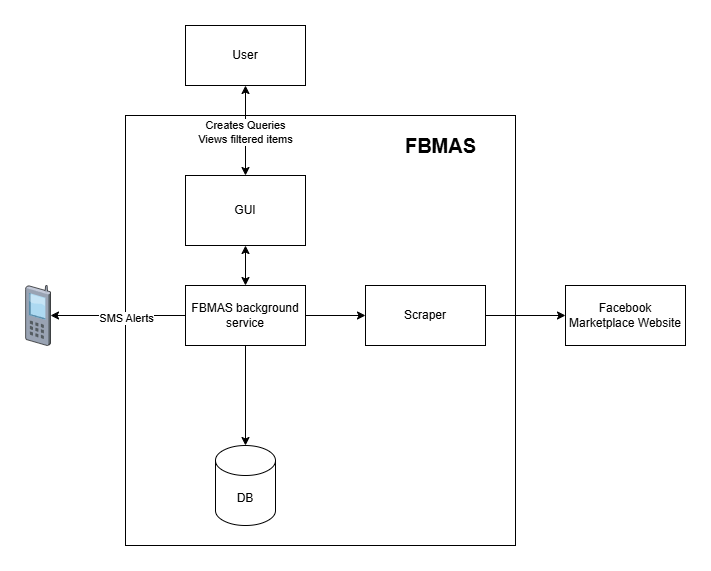

The diagram above was exported from draw.io. Its source (the exported page's mxGraphModel, read from the mxfile embedded in the PNG):
<mxGraphModel dx="1434" dy="754" grid="1" gridSize="10" guides="1" tooltips="1" connect="1" arrows="1" fold="1" page="1" pageScale="1" pageWidth="850" pageHeight="650" math="0" shadow="0">
  <root>
    <mxCell id="0" />
    <mxCell id="1" parent="0" />
    <mxCell id="s9zvkdZLz2KEpCQygfdh-19" value="" style="rounded=0;whiteSpace=wrap;html=1;" vertex="1" parent="1">
      <mxGeometry x="240" y="110" width="390" height="430" as="geometry" />
    </mxCell>
    <mxCell id="s9zvkdZLz2KEpCQygfdh-3" style="edgeStyle=orthogonalEdgeStyle;rounded=0;orthogonalLoop=1;jettySize=auto;html=1;entryX=0;entryY=0.5;entryDx=0;entryDy=0;" edge="1" parent="1" source="s9zvkdZLz2KEpCQygfdh-1" target="s9zvkdZLz2KEpCQygfdh-2">
      <mxGeometry relative="1" as="geometry" />
    </mxCell>
    <mxCell id="s9zvkdZLz2KEpCQygfdh-1" value="Scraper" style="rounded=0;whiteSpace=wrap;html=1;" vertex="1" parent="1">
      <mxGeometry x="480" y="280" width="120" height="60" as="geometry" />
    </mxCell>
    <mxCell id="s9zvkdZLz2KEpCQygfdh-2" value="Facebook Marketplace Website" style="rounded=0;whiteSpace=wrap;html=1;" vertex="1" parent="1">
      <mxGeometry x="680" y="280" width="120" height="60" as="geometry" />
    </mxCell>
    <mxCell id="s9zvkdZLz2KEpCQygfdh-5" style="edgeStyle=orthogonalEdgeStyle;rounded=0;orthogonalLoop=1;jettySize=auto;html=1;entryX=0;entryY=0.5;entryDx=0;entryDy=0;" edge="1" parent="1" source="s9zvkdZLz2KEpCQygfdh-4" target="s9zvkdZLz2KEpCQygfdh-1">
      <mxGeometry relative="1" as="geometry" />
    </mxCell>
    <mxCell id="s9zvkdZLz2KEpCQygfdh-4" value="FBMAS background service" style="rounded=0;whiteSpace=wrap;html=1;" vertex="1" parent="1">
      <mxGeometry x="300" y="280" width="120" height="60" as="geometry" />
    </mxCell>
    <mxCell id="s9zvkdZLz2KEpCQygfdh-6" value="DB" style="shape=cylinder3;whiteSpace=wrap;html=1;boundedLbl=1;backgroundOutline=1;size=15;" vertex="1" parent="1">
      <mxGeometry x="330" y="440" width="60" height="80" as="geometry" />
    </mxCell>
    <mxCell id="s9zvkdZLz2KEpCQygfdh-7" style="edgeStyle=orthogonalEdgeStyle;rounded=0;orthogonalLoop=1;jettySize=auto;html=1;entryX=0.5;entryY=0;entryDx=0;entryDy=0;entryPerimeter=0;" edge="1" parent="1" source="s9zvkdZLz2KEpCQygfdh-4" target="s9zvkdZLz2KEpCQygfdh-6">
      <mxGeometry relative="1" as="geometry" />
    </mxCell>
    <mxCell id="s9zvkdZLz2KEpCQygfdh-8" value="GUI" style="rounded=0;whiteSpace=wrap;html=1;" vertex="1" parent="1">
      <mxGeometry x="300" y="170" width="120" height="70" as="geometry" />
    </mxCell>
    <mxCell id="s9zvkdZLz2KEpCQygfdh-10" value="" style="endArrow=classic;startArrow=classic;html=1;rounded=0;entryX=0.5;entryY=1;entryDx=0;entryDy=0;exitX=0.5;exitY=0;exitDx=0;exitDy=0;" edge="1" parent="1" source="s9zvkdZLz2KEpCQygfdh-4" target="s9zvkdZLz2KEpCQygfdh-8">
      <mxGeometry width="50" height="50" relative="1" as="geometry">
        <mxPoint x="400" y="260" as="sourcePoint" />
        <mxPoint x="450" y="210" as="targetPoint" />
      </mxGeometry>
    </mxCell>
    <mxCell id="s9zvkdZLz2KEpCQygfdh-12" value="" style="verticalLabelPosition=bottom;sketch=0;aspect=fixed;html=1;verticalAlign=top;strokeColor=none;align=center;outlineConnect=0;shape=mxgraph.citrix.cell_phone;" vertex="1" parent="1">
      <mxGeometry x="140" y="280" width="25" height="60" as="geometry" />
    </mxCell>
    <mxCell id="s9zvkdZLz2KEpCQygfdh-13" value="User" style="rounded=0;whiteSpace=wrap;html=1;" vertex="1" parent="1">
      <mxGeometry x="300" y="20" width="120" height="60" as="geometry" />
    </mxCell>
    <mxCell id="s9zvkdZLz2KEpCQygfdh-14" value="" style="endArrow=classic;startArrow=classic;html=1;rounded=0;entryX=0.5;entryY=1;entryDx=0;entryDy=0;exitX=0.5;exitY=0;exitDx=0;exitDy=0;" edge="1" parent="1" source="s9zvkdZLz2KEpCQygfdh-8" target="s9zvkdZLz2KEpCQygfdh-13">
      <mxGeometry width="50" height="50" relative="1" as="geometry">
        <mxPoint x="400" y="210" as="sourcePoint" />
        <mxPoint x="450" y="160" as="targetPoint" />
      </mxGeometry>
    </mxCell>
    <mxCell id="s9zvkdZLz2KEpCQygfdh-18" value="Creates Queries&lt;div&gt;Views filtered items&lt;/div&gt;" style="edgeLabel;html=1;align=center;verticalAlign=middle;resizable=0;points=[];fontStyle=0" vertex="1" connectable="0" parent="s9zvkdZLz2KEpCQygfdh-14">
      <mxGeometry x="-0.0333" y="1" relative="1" as="geometry">
        <mxPoint as="offset" />
      </mxGeometry>
    </mxCell>
    <mxCell id="s9zvkdZLz2KEpCQygfdh-15" value="" style="endArrow=classic;html=1;rounded=0;exitX=0;exitY=0.5;exitDx=0;exitDy=0;" edge="1" parent="1" source="s9zvkdZLz2KEpCQygfdh-4" target="s9zvkdZLz2KEpCQygfdh-12">
      <mxGeometry width="50" height="50" relative="1" as="geometry">
        <mxPoint x="290" y="300" as="sourcePoint" />
        <mxPoint x="113" y="300" as="targetPoint" />
      </mxGeometry>
    </mxCell>
    <mxCell id="s9zvkdZLz2KEpCQygfdh-17" value="SMS Alerts" style="edgeLabel;html=1;align=center;verticalAlign=middle;resizable=0;points=[];" vertex="1" connectable="0" parent="s9zvkdZLz2KEpCQygfdh-15">
      <mxGeometry x="-0.1111" y="2" relative="1" as="geometry">
        <mxPoint as="offset" />
      </mxGeometry>
    </mxCell>
    <mxCell id="s9zvkdZLz2KEpCQygfdh-20" value="&lt;b&gt;&lt;font style=&quot;font-size: 20px;&quot;&gt;FBMAS&lt;/font&gt;&lt;/b&gt;" style="text;html=1;align=center;verticalAlign=middle;resizable=0;points=[];autosize=1;strokeColor=none;fillColor=none;" vertex="1" parent="1">
      <mxGeometry x="510" y="120" width="90" height="40" as="geometry" />
    </mxCell>
  </root>
</mxGraphModel>